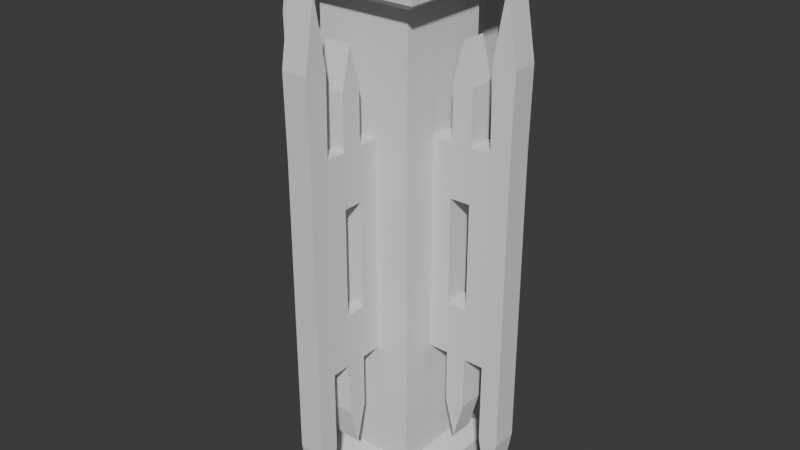 # Source: Cross.blend  (saved by Blender 4.5.90; exported with 4.5.12 LTS)
import bpy
from mathutils import Matrix  # noqa: F401  (used for matrix-valued properties, if any)

bpy.ops.wm.read_factory_settings(use_empty=True)
scene = bpy.context.scene
scene.name = 'Scene'

# ---- world
world_world = bpy.data.worlds.new('World'); scene.world = world_world
world_world.use_nodes = True; world_world.node_tree.nodes.clear()
_N = world_world.node_tree.nodes; _L = world_world.node_tree.links
n0 = _N.new('ShaderNodeOutputWorld'); n0.name = 'World Output'; n0.location = (200, 100)
n1 = _N.new('ShaderNodeBackground'); n1.name = 'Background'; n1.location = (-200, 100)
n1.inputs[0].default_value = (0.05088, 0.05088, 0.05088, 1.0)
_L.new(n1.outputs[0], n0.inputs[0])
n0.is_active_output = True
world_world.color = (0.05088, 0.05088, 0.05088)
world_world.sun_shadow_jitter_overblur = 0.0

# ---- meshes
me_cube_001 = bpy.data.meshes.new('Cube.001')
me_cube_001.from_pydata([(-0.1875, -0.1875, 1.025), (-0.1875, -0.1875, 1.903), (-0.1875, 0.1875, 1.025), (-0.1875, 0.1875, 1.903), (0.1875, -0.1875, 1.025), (0.1875, -0.1875, 1.903), (0.1875, 0.1875, 1.025), (0.1875, 0.1875, 1.903), (-0.275, -0.275, 1.95), (-0.275, 0.275, 1.95), (0.275, 0.275, 1.95), (0.275, -0.275, 1.95), (-0.275, -0.275, 2.05), (-0.275, 0.275, 2.05), (0.275, 0.275, 2.05), (0.275, -0.275, 2.05), (-0.1875, -0.1875, 0.1466), (-0.1875, 0.1875, 0.1466), (0.1875, -0.1875, 0.1466), (0.1875, 0.1875, 0.1466), (-0.275, -0.275, 0.1), (-0.275, 0.275, 0.1), (0.275, 0.275, 0.1), (0.275, -0.275, 0.1), (-0.275, -0.275, 0.0), (-0.275, 0.275, 0.0), (0.275, 0.275, 0.0), (0.275, -0.275, 0.0)], [], [(0, 1, 3, 2), (2, 3, 7, 6), (6, 7, 5, 4), (4, 5, 1, 0), (2, 6, 4, 0), (7, 3, 9, 10), (11, 10, 14, 15), (5, 7, 10, 11), (3, 1, 8, 9), (1, 5, 11, 8), (14, 13, 12, 15), (9, 8, 12, 13), (8, 11, 15, 12), (10, 9, 13, 14), (0, 2, 17, 16), (2, 6, 19, 17), (6, 4, 18, 19), (4, 0, 16, 18), (19, 22, 21, 17), (23, 27, 26, 22), (18, 23, 22, 19), (17, 21, 20, 16), (16, 20, 23, 18), (26, 27, 24, 25), (21, 25, 24, 20), (20, 24, 27, 23), (22, 26, 25, 21)])
_uv = me_cube_001.uv_layers.new(name='UVMap')
_uv.uv.foreach_set('vector', [0.375, 0.0, 0.625, 0.0, 0.625, 0.25, 0.375, 0.25, 0.375, 0.25, 0.625, 0.25, 0.625, 0.5, 0.375, 0.5, 0.375, 0.5, 0.625, 0.5, 0.625, 0.75, 0.375, 0.75, 0.375, 0.75, 0.625, 0.75, 0.625, 1.0, 0.375, 1.0, 0.125, 0.5, 0.375, 0.5, 0.375, 0.75, 0.125, 0.75, 0.625, 0.5, 0.625, 0.25, 0.625, 0.25, 0.625, 0.5, 0.625, 0.75, 0.625, 0.5, 0.625, 0.5, 0.625, 0.75, 0.625, 0.75, 0.625, 0.5, 0.625, 0.5, 0.625, 0.75, 0.625, 0.25, 0.625, 0.0, 0.625, 0.0, 0.625, 0.25, 0.625, 1.0, 0.625, 0.75, 0.625, 0.75, 0.625, 1.0, 0.625, 0.5, 0.875, 0.5, 0.875, 0.75, 0.625, 0.75, 0.625, 0.25, 0.625, 0.0, 0.625, 0.0, 0.625, 0.25, 0.625, 1.0, 0.625, 0.75, 0.625, 0.75, 0.625, 1.0, 0.625, 0.5, 0.625, 0.25, 0.625, 0.25, 0.625, 0.5, 0.375, 0.0, 0.375, 0.25, 0.625, 0.25, 0.625, 0.0, 0.375, 0.25, 0.375, 0.5, 0.625, 0.5, 0.625, 0.25, 0.375, 0.5, 0.375, 0.75, 0.625, 0.75, 0.625, 0.5, 0.375, 0.75, 0.375, 1.0, 0.625, 1.0, 0.625, 0.75, 0.625, 0.5, 0.625, 0.5, 0.625, 0.25, 0.625, 0.25, 0.625, 0.75, 0.625, 0.75, 0.625, 0.5, 0.625, 0.5, 0.625, 0.75, 0.625, 0.75, 0.625, 0.5, 0.625, 0.5, 0.625, 0.25, 0.625, 0.25, 0.625, 0.0, 0.625, 0.0, 0.625, 1.0, 0.625, 1.0, 0.625, 0.75, 0.625, 0.75, 0.625, 0.5, 0.625, 0.75, 0.875, 0.75, 0.875, 0.5, 0.625, 0.25, 0.625, 0.25, 0.625, 0.0, 0.625, 0.0, 0.625, 1.0, 0.625, 1.0, 0.625, 0.75, 0.625, 0.75, 0.625, 0.5, 0.625, 0.5, 0.625, 0.25, 0.625, 0.25])
me_cube_001.update()
me_plane_001 = bpy.data.meshes.new('Plane.001')
me_plane_001.from_pydata([(0.05, -0.4609, 0.07268), (0.05, -0.5055, 1.742), (0.05, -0.5, 0.2977), (0.05, -0.4164, 1.742), (0.05, -0.3438, 1.648), (0.05, -0.2656, 1.648), (0.05, -0.1875, 1.44), (0.05, -0.1875, 1.025), (0.05, -0.1875, 0.6098), (0.05, -0.2656, 0.4022), (0.05, -0.3438, 0.4022), (0.05, -0.4219, 0.2977), (0.05, -0.5, 0.6091), (0.05, -0.5, 1.025), (0.05, -0.5, 1.441), (0.05, -0.2656, 1.44), (0.05, -0.3438, 1.44), (0.05, -0.4219, 1.441), (0.05, -0.2656, 1.025), (0.05, -0.3438, 1.025), (0.05, -0.2656, 0.6098), (0.05, -0.3438, 0.6098), (0.05, -0.4219, 0.6091), (0.05, -0.3047, 0.2522), (0.05, -0.4609, 1.998), (0.05, -0.3047, 1.798), (0.05, -0.3047, 1.44), (0.05, -0.3047, 0.6098), (0.05, -0.2656, 1.233), (0.05, -0.3438, 1.233), (0.05, -0.2656, 0.8174), (0.05, -0.3438, 0.8174), (0.05, -0.3047, 0.8174), (0.05, -0.3047, 1.233), (-0.05, -0.2656, 0.4022), (-0.05, -0.3047, 0.2522), (-0.05, -0.4219, 0.2977), (-0.05, -0.5, 0.2977), (-0.05, -0.5, 1.441), (-0.05, -0.5055, 1.742), (-0.05, -0.4164, 1.742), (-0.05, -0.3438, 1.648), (-0.05, -0.3047, 1.798), (-0.05, -0.2656, 1.648), (-0.05, -0.1875, 1.44), (-0.05, -0.1875, 1.025), (-0.05, -0.1875, 0.6098), (-0.05, -0.4609, 0.07268), (-0.05, -0.3438, 0.4022), (-0.05, -0.5, 0.6091), (-0.05, -0.5, 1.025), (-0.05, -0.4219, 1.441), (-0.05, -0.2656, 1.44), (-0.05, -0.3047, 1.44), (-0.05, -0.3438, 1.44), (-0.05, -0.4219, 0.6091), (-0.05, -0.2656, 0.6098), (-0.05, -0.3047, 0.6098), (-0.05, -0.3438, 0.6098), (-0.05, -0.2656, 1.233), (-0.05, -0.3438, 1.233), (-0.05, -0.2656, 0.8174), (-0.05, -0.2656, 1.025), (-0.05, -0.3438, 0.8174), (-0.05, -0.3438, 1.025), (-0.05, -0.4609, 1.998), (-0.05, -0.3047, 0.8174), (-0.05, -0.3047, 1.233)], [], [(22, 12, 2, 11), (3, 1, 14, 17), (5, 4, 16, 26, 15), (5, 25, 4), (6, 15, 28, 18, 30, 20, 8, 7), (13, 12, 22, 21, 31, 19, 29, 16, 17, 14), (2, 0, 11), (20, 27, 21, 10, 9), (10, 23, 9), (3, 24, 1), (27, 20, 30, 32, 31, 21), (33, 28, 15, 26, 16, 29), (55, 36, 37, 49), (40, 51, 38, 39), (43, 52, 53, 54, 41), (43, 41, 42), (44, 45, 46, 56, 61, 62, 59, 52), (50, 38, 51, 54, 60, 64, 63, 58, 55, 49), (37, 36, 47), (56, 34, 48, 58, 57), (48, 34, 35), (40, 39, 65), (57, 58, 63, 66, 61, 56), (67, 60, 54, 53, 52, 59), (20, 9, 34, 56), (31, 32, 66, 63), (14, 1, 39, 38), (10, 21, 58, 48), (17, 16, 54, 51), (32, 30, 61, 66), (22, 11, 36, 55), (33, 29, 60, 67), (4, 25, 42, 41), (0, 2, 37, 47), (8, 20, 56, 46), (28, 33, 67, 59), (23, 10, 48, 35), (6, 7, 45, 44), (25, 5, 43, 42), (21, 22, 55, 58), (7, 8, 46, 45), (24, 3, 40, 65), (5, 15, 52, 43), (11, 0, 47, 36), (1, 24, 65, 39), (16, 4, 41, 54), (3, 17, 51, 40), (2, 12, 49, 37), (12, 13, 50, 49), (18, 28, 59, 62), (13, 14, 38, 50), (29, 19, 64, 60), (30, 18, 62, 61), (9, 23, 35, 34), (19, 31, 63, 64), (15, 6, 44, 52)])
_uv = me_plane_001.uv_layers.new(name='UVMap')
_uv.uv.foreach_set('vector', [0.75, 0.75, 0.75, 1.0, 1.0, 1.0, 1.0, 0.75, 0.0, 0.75, 0.0, 1.0, 0.25, 1.0, 0.25, 0.75, 0.0, 0.25, 0.0, 0.5, 0.25, 0.5, 0.25, 0.375, 0.25, 0.25, 0.0, 0.25, 0.0, 0.25, 0.0, 0.5, 0.25, 0.0, 0.25, 0.25, 0.375, 0.25, 0.5, 0.25, 0.625, 0.25, 0.75, 0.25, 0.75, 0.0, 0.5, 0.0, 0.5, 1.0, 0.75, 1.0, 0.75, 0.75, 0.75, 0.5, 0.625, 0.5, 0.5, 0.5, 0.375, 0.5, 0.25, 0.5, 0.25, 0.75, 0.25, 1.0, 1.0, 1.0, 1.0, 1.0, 1.0, 0.75, 0.75, 0.25, 0.75, 0.375, 0.75, 0.5, 1.0, 0.5, 1.0, 0.25, 1.0, 0.5, 1.0, 0.5, 1.0, 0.25, 0.0, 0.75, 0.0, 0.75, 0.0, 1.0, 0.75, 0.375, 0.75, 0.25, 0.625, 0.25, 0.625, 0.375, 0.625, 0.5, 0.75, 0.5, 0.375, 0.375, 0.375, 0.25, 0.25, 0.25, 0.25, 0.375, 0.25, 0.5, 0.375, 0.5, 0.75, 0.75, 1.0, 0.75, 1.0, 1.0, 0.75, 1.0, 0.0, 0.75, 0.25, 0.75, 0.25, 1.0, 0.0, 1.0, 0.0, 0.25, 0.25, 0.25, 0.25, 0.375, 0.25, 0.5, 0.0, 0.5, 0.0, 0.25, 0.0, 0.5, 0.0, 0.25, 0.25, 0.0, 0.5, 0.0, 0.75, 0.0, 0.75, 0.25, 0.625, 0.25, 0.5, 0.25, 0.375, 0.25, 0.25, 0.25, 0.5, 1.0, 0.25, 1.0, 0.25, 0.75, 0.25, 0.5, 0.375, 0.5, 0.5, 0.5, 0.625, 0.5, 0.75, 0.5, 0.75, 0.75, 0.75, 1.0, 1.0, 1.0, 1.0, 0.75, 1.0, 1.0, 0.75, 0.25, 1.0, 0.25, 1.0, 0.5, 0.75, 0.5, 0.75, 0.375, 1.0, 0.5, 1.0, 0.25, 1.0, 0.5, 0.0, 0.75, 0.0, 1.0, 0.0, 0.75, 0.75, 0.375, 0.75, 0.5, 0.625, 0.5, 0.625, 0.375, 0.625, 0.25, 0.75, 0.25, 0.375, 0.375, 0.375, 0.5, 0.25, 0.5, 0.25, 0.375, 0.25, 0.25, 0.375, 0.25, 0.75, 0.25, 1.0, 0.25, 1.0, 0.25, 0.75, 0.25, 0.625, 0.5, 0.625, 0.375, 0.625, 0.375, 0.625, 0.5, 0.25, 1.0, 0.0, 1.0, 0.0, 1.0, 0.25, 1.0, 1.0, 0.5, 0.75, 0.5, 0.75, 0.5, 1.0, 0.5, 0.25, 0.75, 0.25, 0.5, 0.25, 0.5, 0.25, 0.75, 0.625, 0.375, 0.625, 0.25, 0.625, 0.25, 0.625, 0.375, 0.75, 0.75, 1.0, 0.75, 1.0, 0.75, 0.75, 0.75, 0.375, 0.375, 0.375, 0.5, 0.375, 0.5, 0.375, 0.375, 0.0, 0.5, 0.0, 0.25, 0.0, 0.25, 0.0, 0.5, 1.0, 1.0, 1.0, 1.0, 1.0, 1.0, 1.0, 1.0, 0.75, 0.0, 0.75, 0.25, 0.75, 0.25, 0.75, 0.0, 0.375, 0.25, 0.375, 0.375, 0.375, 0.375, 0.375, 0.25, 1.0, 0.5, 1.0, 0.5, 1.0, 0.5, 1.0, 0.5, 0.25, 0.0, 0.5, 0.0, 0.5, 0.0, 0.25, 0.0, 0.0, 0.25, 0.0, 0.25, 0.0, 0.25, 0.0, 0.25, 0.75, 0.5, 0.75, 0.75, 0.75, 0.75, 0.75, 0.5, 0.5, 0.0, 0.75, 0.0, 0.75, 0.0, 0.5, 0.0, 0.0, 0.75, 0.0, 0.75, 0.0, 0.75, 0.0, 0.75, 0.0, 0.25, 0.25, 0.25, 0.25, 0.25, 0.0, 0.25, 1.0, 0.75, 1.0, 1.0, 1.0, 1.0, 1.0, 0.75, 0.0, 1.0, 0.0, 0.75, 0.0, 0.75, 0.0, 1.0, 0.25, 0.5, 0.0, 0.5, 0.0, 0.5, 0.25, 0.5, 0.0, 0.75, 0.25, 0.75, 0.25, 0.75, 0.0, 0.75, 1.0, 1.0, 0.75, 1.0, 0.75, 1.0, 1.0, 1.0, 0.75, 1.0, 0.5, 1.0, 0.5, 1.0, 0.75, 1.0, 0.5, 0.25, 0.375, 0.25, 0.375, 0.25, 0.5, 0.25, 0.5, 1.0, 0.25, 1.0, 0.25, 1.0, 0.5, 1.0, 0.375, 0.5, 0.5, 0.5, 0.5, 0.5, 0.375, 0.5, 0.625, 0.25, 0.5, 0.25, 0.5, 0.25, 0.625, 0.25, 1.0, 0.25, 1.0, 0.5, 1.0, 0.5, 1.0, 0.25, 0.5, 0.5, 0.625, 0.5, 0.625, 0.5, 0.5, 0.5, 0.25, 0.25, 0.25, 0.0, 0.25, 0.0, 0.25, 0.25])
me_plane_001.update()
me_plane_002 = bpy.data.meshes.new('Plane.002')
me_plane_002.from_pydata([(-0.05, 0.4609, 0.07268), (-0.05, 0.5055, 1.742), (-0.05, 0.5, 0.2977), (-0.05, 0.4164, 1.742), (-0.05, 0.3438, 1.648), (-0.05, 0.2656, 1.648), (-0.05, 0.1875, 1.44), (-0.05, 0.1875, 1.025), (-0.05, 0.1875, 0.6098), (-0.05, 0.2656, 0.4022), (-0.05, 0.3438, 0.4022), (-0.05, 0.4219, 0.2977), (-0.05, 0.5, 0.6091), (-0.05, 0.5, 1.025), (-0.05, 0.5, 1.441), (-0.05, 0.2656, 1.44), (-0.05, 0.3438, 1.44), (-0.05, 0.4219, 1.441), (-0.05, 0.2656, 1.025), (-0.05, 0.3438, 1.025), (-0.05, 0.2656, 0.6098), (-0.05, 0.3438, 0.6098), (-0.05, 0.4219, 0.6091), (-0.05, 0.3047, 0.2522), (-0.05, 0.4609, 1.998), (-0.05, 0.3047, 1.798), (-0.05, 0.3047, 1.44), (-0.05, 0.3047, 0.6098), (-0.05, 0.2656, 1.233), (-0.05, 0.3438, 1.233), (-0.05, 0.2656, 0.8174), (-0.05, 0.3438, 0.8174), (-0.05, 0.3047, 0.8174), (-0.05, 0.3047, 1.233), (0.05, 0.2656, 0.4022), (0.05, 0.3047, 0.2522), (0.05, 0.4219, 0.2977), (0.05, 0.5, 0.2977), (0.05, 0.5, 1.441), (0.05, 0.5055, 1.742), (0.05, 0.4164, 1.742), (0.05, 0.3438, 1.648), (0.05, 0.3047, 1.798), (0.05, 0.2656, 1.648), (0.05, 0.1875, 1.44), (0.05, 0.1875, 1.025), (0.05, 0.1875, 0.6098), (0.05, 0.4609, 0.07268), (0.05, 0.3438, 0.4022), (0.05, 0.5, 0.6091), (0.05, 0.5, 1.025), (0.05, 0.4219, 1.441), (0.05, 0.2656, 1.44), (0.05, 0.3047, 1.44), (0.05, 0.3438, 1.44), (0.05, 0.4219, 0.6091), (0.05, 0.2656, 0.6098), (0.05, 0.3047, 0.6098), (0.05, 0.3438, 0.6098), (0.05, 0.2656, 1.233), (0.05, 0.3438, 1.233), (0.05, 0.2656, 0.8174), (0.05, 0.2656, 1.025), (0.05, 0.3438, 0.8174), (0.05, 0.3438, 1.025), (0.05, 0.4609, 1.998), (0.05, 0.3047, 0.8174), (0.05, 0.3047, 1.233)], [], [(22, 12, 2, 11), (3, 1, 14, 17), (5, 4, 16, 26, 15), (5, 25, 4), (6, 15, 28, 18, 30, 20, 8, 7), (13, 12, 22, 21, 31, 19, 29, 16, 17, 14), (2, 0, 11), (20, 27, 21, 10, 9), (10, 23, 9), (3, 24, 1), (27, 20, 30, 32, 31, 21), (33, 28, 15, 26, 16, 29), (55, 36, 37, 49), (40, 51, 38, 39), (43, 52, 53, 54, 41), (43, 41, 42), (44, 45, 46, 56, 61, 62, 59, 52), (50, 38, 51, 54, 60, 64, 63, 58, 55, 49), (37, 36, 47), (56, 34, 48, 58, 57), (48, 34, 35), (40, 39, 65), (57, 58, 63, 66, 61, 56), (67, 60, 54, 53, 52, 59), (20, 9, 34, 56), (31, 32, 66, 63), (14, 1, 39, 38), (10, 21, 58, 48), (17, 16, 54, 51), (32, 30, 61, 66), (22, 11, 36, 55), (33, 29, 60, 67), (4, 25, 42, 41), (0, 2, 37, 47), (8, 20, 56, 46), (28, 33, 67, 59), (23, 10, 48, 35), (6, 7, 45, 44), (25, 5, 43, 42), (21, 22, 55, 58), (7, 8, 46, 45), (24, 3, 40, 65), (5, 15, 52, 43), (11, 0, 47, 36), (1, 24, 65, 39), (16, 4, 41, 54), (3, 17, 51, 40), (2, 12, 49, 37), (12, 13, 50, 49), (18, 28, 59, 62), (13, 14, 38, 50), (29, 19, 64, 60), (30, 18, 62, 61), (9, 23, 35, 34), (19, 31, 63, 64), (15, 6, 44, 52)])
_uv = me_plane_002.uv_layers.new(name='UVMap')
_uv.uv.foreach_set('vector', [0.75, 0.75, 0.75, 1.0, 1.0, 1.0, 1.0, 0.75, 0.0, 0.75, 0.0, 1.0, 0.25, 1.0, 0.25, 0.75, 0.0, 0.25, 0.0, 0.5, 0.25, 0.5, 0.25, 0.375, 0.25, 0.25, 0.0, 0.25, 0.0, 0.25, 0.0, 0.5, 0.25, 0.0, 0.25, 0.25, 0.375, 0.25, 0.5, 0.25, 0.625, 0.25, 0.75, 0.25, 0.75, 0.0, 0.5, 0.0, 0.5, 1.0, 0.75, 1.0, 0.75, 0.75, 0.75, 0.5, 0.625, 0.5, 0.5, 0.5, 0.375, 0.5, 0.25, 0.5, 0.25, 0.75, 0.25, 1.0, 1.0, 1.0, 1.0, 1.0, 1.0, 0.75, 0.75, 0.25, 0.75, 0.375, 0.75, 0.5, 1.0, 0.5, 1.0, 0.25, 1.0, 0.5, 1.0, 0.5, 1.0, 0.25, 0.0, 0.75, 0.0, 0.75, 0.0, 1.0, 0.75, 0.375, 0.75, 0.25, 0.625, 0.25, 0.625, 0.375, 0.625, 0.5, 0.75, 0.5, 0.375, 0.375, 0.375, 0.25, 0.25, 0.25, 0.25, 0.375, 0.25, 0.5, 0.375, 0.5, 0.75, 0.75, 1.0, 0.75, 1.0, 1.0, 0.75, 1.0, 0.0, 0.75, 0.25, 0.75, 0.25, 1.0, 0.0, 1.0, 0.0, 0.25, 0.25, 0.25, 0.25, 0.375, 0.25, 0.5, 0.0, 0.5, 0.0, 0.25, 0.0, 0.5, 0.0, 0.25, 0.25, 0.0, 0.5, 0.0, 0.75, 0.0, 0.75, 0.25, 0.625, 0.25, 0.5, 0.25, 0.375, 0.25, 0.25, 0.25, 0.5, 1.0, 0.25, 1.0, 0.25, 0.75, 0.25, 0.5, 0.375, 0.5, 0.5, 0.5, 0.625, 0.5, 0.75, 0.5, 0.75, 0.75, 0.75, 1.0, 1.0, 1.0, 1.0, 0.75, 1.0, 1.0, 0.75, 0.25, 1.0, 0.25, 1.0, 0.5, 0.75, 0.5, 0.75, 0.375, 1.0, 0.5, 1.0, 0.25, 1.0, 0.5, 0.0, 0.75, 0.0, 1.0, 0.0, 0.75, 0.75, 0.375, 0.75, 0.5, 0.625, 0.5, 0.625, 0.375, 0.625, 0.25, 0.75, 0.25, 0.375, 0.375, 0.375, 0.5, 0.25, 0.5, 0.25, 0.375, 0.25, 0.25, 0.375, 0.25, 0.75, 0.25, 1.0, 0.25, 1.0, 0.25, 0.75, 0.25, 0.625, 0.5, 0.625, 0.375, 0.625, 0.375, 0.625, 0.5, 0.25, 1.0, 0.0, 1.0, 0.0, 1.0, 0.25, 1.0, 1.0, 0.5, 0.75, 0.5, 0.75, 0.5, 1.0, 0.5, 0.25, 0.75, 0.25, 0.5, 0.25, 0.5, 0.25, 0.75, 0.625, 0.375, 0.625, 0.25, 0.625, 0.25, 0.625, 0.375, 0.75, 0.75, 1.0, 0.75, 1.0, 0.75, 0.75, 0.75, 0.375, 0.375, 0.375, 0.5, 0.375, 0.5, 0.375, 0.375, 0.0, 0.5, 0.0, 0.25, 0.0, 0.25, 0.0, 0.5, 1.0, 1.0, 1.0, 1.0, 1.0, 1.0, 1.0, 1.0, 0.75, 0.0, 0.75, 0.25, 0.75, 0.25, 0.75, 0.0, 0.375, 0.25, 0.375, 0.375, 0.375, 0.375, 0.375, 0.25, 1.0, 0.5, 1.0, 0.5, 1.0, 0.5, 1.0, 0.5, 0.25, 0.0, 0.5, 0.0, 0.5, 0.0, 0.25, 0.0, 0.0, 0.25, 0.0, 0.25, 0.0, 0.25, 0.0, 0.25, 0.75, 0.5, 0.75, 0.75, 0.75, 0.75, 0.75, 0.5, 0.5, 0.0, 0.75, 0.0, 0.75, 0.0, 0.5, 0.0, 0.0, 0.75, 0.0, 0.75, 0.0, 0.75, 0.0, 0.75, 0.0, 0.25, 0.25, 0.25, 0.25, 0.25, 0.0, 0.25, 1.0, 0.75, 1.0, 1.0, 1.0, 1.0, 1.0, 0.75, 0.0, 1.0, 0.0, 0.75, 0.0, 0.75, 0.0, 1.0, 0.25, 0.5, 0.0, 0.5, 0.0, 0.5, 0.25, 0.5, 0.0, 0.75, 0.25, 0.75, 0.25, 0.75, 0.0, 0.75, 1.0, 1.0, 0.75, 1.0, 0.75, 1.0, 1.0, 1.0, 0.75, 1.0, 0.5, 1.0, 0.5, 1.0, 0.75, 1.0, 0.5, 0.25, 0.375, 0.25, 0.375, 0.25, 0.5, 0.25, 0.5, 1.0, 0.25, 1.0, 0.25, 1.0, 0.5, 1.0, 0.375, 0.5, 0.5, 0.5, 0.5, 0.5, 0.375, 0.5, 0.625, 0.25, 0.5, 0.25, 0.5, 0.25, 0.625, 0.25, 1.0, 0.25, 1.0, 0.5, 1.0, 0.5, 1.0, 0.25, 0.5, 0.5, 0.625, 0.5, 0.625, 0.5, 0.5, 0.5, 0.25, 0.25, 0.25, 0.0, 0.25, 0.0, 0.25, 0.25])
me_plane_002.update()
me_plane_003 = bpy.data.meshes.new('Plane.003')
me_plane_003.from_pydata([(-0.4609, -0.05, 0.07268), (-0.5055, -0.05, 1.742), (-0.5, -0.05, 0.2977), (-0.4164, -0.05, 1.742), (-0.3438, -0.05, 1.648), (-0.2656, -0.05, 1.648), (-0.1875, -0.05, 1.44), (-0.1875, -0.05, 1.025), (-0.1875, -0.05, 0.6098), (-0.2656, -0.05, 0.4022), (-0.3438, -0.05, 0.4022), (-0.4219, -0.05, 0.2977), (-0.5, -0.05, 0.6091), (-0.5, -0.05, 1.025), (-0.5, -0.05, 1.441), (-0.2656, -0.05, 1.44), (-0.3438, -0.05, 1.44), (-0.4219, -0.05, 1.441), (-0.2656, -0.05, 1.025), (-0.3438, -0.05, 1.025), (-0.2656, -0.05, 0.6098), (-0.3438, -0.05, 0.6098), (-0.4219, -0.05, 0.6091), (-0.3047, -0.05, 0.2522), (-0.4609, -0.05, 1.998), (-0.3047, -0.05, 1.798), (-0.3047, -0.05, 1.44), (-0.3047, -0.05, 0.6098), (-0.2656, -0.05, 1.233), (-0.3438, -0.05, 1.233), (-0.2656, -0.05, 0.8174), (-0.3438, -0.05, 0.8174), (-0.3047, -0.05, 0.8174), (-0.3047, -0.05, 1.233), (-0.2656, 0.05, 0.4022), (-0.3047, 0.05, 0.2522), (-0.4219, 0.05, 0.2977), (-0.5, 0.05, 0.2977), (-0.5, 0.05, 1.441), (-0.5055, 0.05, 1.742), (-0.4164, 0.05, 1.742), (-0.3438, 0.05, 1.648), (-0.3047, 0.05, 1.798), (-0.2656, 0.05, 1.648), (-0.1875, 0.05, 1.44), (-0.1875, 0.05, 1.025), (-0.1875, 0.05, 0.6098), (-0.4609, 0.05, 0.07268), (-0.3438, 0.05, 0.4022), (-0.5, 0.05, 0.6091), (-0.5, 0.05, 1.025), (-0.4219, 0.05, 1.441), (-0.2656, 0.05, 1.44), (-0.3047, 0.05, 1.44), (-0.3438, 0.05, 1.44), (-0.4219, 0.05, 0.6091), (-0.2656, 0.05, 0.6098), (-0.3047, 0.05, 0.6098), (-0.3438, 0.05, 0.6098), (-0.2656, 0.05, 1.233), (-0.3438, 0.05, 1.233), (-0.2656, 0.05, 0.8174), (-0.2656, 0.05, 1.025), (-0.3438, 0.05, 0.8174), (-0.3438, 0.05, 1.025), (-0.4609, 0.05, 1.998), (-0.3047, 0.05, 0.8174), (-0.3047, 0.05, 1.233)], [], [(22, 12, 2, 11), (3, 1, 14, 17), (5, 4, 16, 26, 15), (5, 25, 4), (6, 15, 28, 18, 30, 20, 8, 7), (13, 12, 22, 21, 31, 19, 29, 16, 17, 14), (2, 0, 11), (20, 27, 21, 10, 9), (10, 23, 9), (3, 24, 1), (27, 20, 30, 32, 31, 21), (33, 28, 15, 26, 16, 29), (55, 36, 37, 49), (40, 51, 38, 39), (43, 52, 53, 54, 41), (43, 41, 42), (44, 45, 46, 56, 61, 62, 59, 52), (50, 38, 51, 54, 60, 64, 63, 58, 55, 49), (37, 36, 47), (56, 34, 48, 58, 57), (48, 34, 35), (40, 39, 65), (57, 58, 63, 66, 61, 56), (67, 60, 54, 53, 52, 59), (20, 9, 34, 56), (31, 32, 66, 63), (14, 1, 39, 38), (10, 21, 58, 48), (17, 16, 54, 51), (32, 30, 61, 66), (22, 11, 36, 55), (33, 29, 60, 67), (4, 25, 42, 41), (0, 2, 37, 47), (8, 20, 56, 46), (28, 33, 67, 59), (23, 10, 48, 35), (6, 7, 45, 44), (25, 5, 43, 42), (21, 22, 55, 58), (7, 8, 46, 45), (24, 3, 40, 65), (5, 15, 52, 43), (11, 0, 47, 36), (1, 24, 65, 39), (16, 4, 41, 54), (3, 17, 51, 40), (2, 12, 49, 37), (12, 13, 50, 49), (18, 28, 59, 62), (13, 14, 38, 50), (29, 19, 64, 60), (30, 18, 62, 61), (9, 23, 35, 34), (19, 31, 63, 64), (15, 6, 44, 52)])
_uv = me_plane_003.uv_layers.new(name='UVMap')
_uv.uv.foreach_set('vector', [0.75, 0.75, 0.75, 1.0, 1.0, 1.0, 1.0, 0.75, 0.0, 0.75, 0.0, 1.0, 0.25, 1.0, 0.25, 0.75, 0.0, 0.25, 0.0, 0.5, 0.25, 0.5, 0.25, 0.375, 0.25, 0.25, 0.0, 0.25, 0.0, 0.25, 0.0, 0.5, 0.25, 0.0, 0.25, 0.25, 0.375, 0.25, 0.5, 0.25, 0.625, 0.25, 0.75, 0.25, 0.75, 0.0, 0.5, 0.0, 0.5, 1.0, 0.75, 1.0, 0.75, 0.75, 0.75, 0.5, 0.625, 0.5, 0.5, 0.5, 0.375, 0.5, 0.25, 0.5, 0.25, 0.75, 0.25, 1.0, 1.0, 1.0, 1.0, 1.0, 1.0, 0.75, 0.75, 0.25, 0.75, 0.375, 0.75, 0.5, 1.0, 0.5, 1.0, 0.25, 1.0, 0.5, 1.0, 0.5, 1.0, 0.25, 0.0, 0.75, 0.0, 0.75, 0.0, 1.0, 0.75, 0.375, 0.75, 0.25, 0.625, 0.25, 0.625, 0.375, 0.625, 0.5, 0.75, 0.5, 0.375, 0.375, 0.375, 0.25, 0.25, 0.25, 0.25, 0.375, 0.25, 0.5, 0.375, 0.5, 0.75, 0.75, 1.0, 0.75, 1.0, 1.0, 0.75, 1.0, 0.0, 0.75, 0.25, 0.75, 0.25, 1.0, 0.0, 1.0, 0.0, 0.25, 0.25, 0.25, 0.25, 0.375, 0.25, 0.5, 0.0, 0.5, 0.0, 0.25, 0.0, 0.5, 0.0, 0.25, 0.25, 0.0, 0.5, 0.0, 0.75, 0.0, 0.75, 0.25, 0.625, 0.25, 0.5, 0.25, 0.375, 0.25, 0.25, 0.25, 0.5, 1.0, 0.25, 1.0, 0.25, 0.75, 0.25, 0.5, 0.375, 0.5, 0.5, 0.5, 0.625, 0.5, 0.75, 0.5, 0.75, 0.75, 0.75, 1.0, 1.0, 1.0, 1.0, 0.75, 1.0, 1.0, 0.75, 0.25, 1.0, 0.25, 1.0, 0.5, 0.75, 0.5, 0.75, 0.375, 1.0, 0.5, 1.0, 0.25, 1.0, 0.5, 0.0, 0.75, 0.0, 1.0, 0.0, 0.75, 0.75, 0.375, 0.75, 0.5, 0.625, 0.5, 0.625, 0.375, 0.625, 0.25, 0.75, 0.25, 0.375, 0.375, 0.375, 0.5, 0.25, 0.5, 0.25, 0.375, 0.25, 0.25, 0.375, 0.25, 0.75, 0.25, 1.0, 0.25, 1.0, 0.25, 0.75, 0.25, 0.625, 0.5, 0.625, 0.375, 0.625, 0.375, 0.625, 0.5, 0.25, 1.0, 0.0, 1.0, 0.0, 1.0, 0.25, 1.0, 1.0, 0.5, 0.75, 0.5, 0.75, 0.5, 1.0, 0.5, 0.25, 0.75, 0.25, 0.5, 0.25, 0.5, 0.25, 0.75, 0.625, 0.375, 0.625, 0.25, 0.625, 0.25, 0.625, 0.375, 0.75, 0.75, 1.0, 0.75, 1.0, 0.75, 0.75, 0.75, 0.375, 0.375, 0.375, 0.5, 0.375, 0.5, 0.375, 0.375, 0.0, 0.5, 0.0, 0.25, 0.0, 0.25, 0.0, 0.5, 1.0, 1.0, 1.0, 1.0, 1.0, 1.0, 1.0, 1.0, 0.75, 0.0, 0.75, 0.25, 0.75, 0.25, 0.75, 0.0, 0.375, 0.25, 0.375, 0.375, 0.375, 0.375, 0.375, 0.25, 1.0, 0.5, 1.0, 0.5, 1.0, 0.5, 1.0, 0.5, 0.25, 0.0, 0.5, 0.0, 0.5, 0.0, 0.25, 0.0, 0.0, 0.25, 0.0, 0.25, 0.0, 0.25, 0.0, 0.25, 0.75, 0.5, 0.75, 0.75, 0.75, 0.75, 0.75, 0.5, 0.5, 0.0, 0.75, 0.0, 0.75, 0.0, 0.5, 0.0, 0.0, 0.75, 0.0, 0.75, 0.0, 0.75, 0.0, 0.75, 0.0, 0.25, 0.25, 0.25, 0.25, 0.25, 0.0, 0.25, 1.0, 0.75, 1.0, 1.0, 1.0, 1.0, 1.0, 0.75, 0.0, 1.0, 0.0, 0.75, 0.0, 0.75, 0.0, 1.0, 0.25, 0.5, 0.0, 0.5, 0.0, 0.5, 0.25, 0.5, 0.0, 0.75, 0.25, 0.75, 0.25, 0.75, 0.0, 0.75, 1.0, 1.0, 0.75, 1.0, 0.75, 1.0, 1.0, 1.0, 0.75, 1.0, 0.5, 1.0, 0.5, 1.0, 0.75, 1.0, 0.5, 0.25, 0.375, 0.25, 0.375, 0.25, 0.5, 0.25, 0.5, 1.0, 0.25, 1.0, 0.25, 1.0, 0.5, 1.0, 0.375, 0.5, 0.5, 0.5, 0.5, 0.5, 0.375, 0.5, 0.625, 0.25, 0.5, 0.25, 0.5, 0.25, 0.625, 0.25, 1.0, 0.25, 1.0, 0.5, 1.0, 0.5, 1.0, 0.25, 0.5, 0.5, 0.625, 0.5, 0.625, 0.5, 0.5, 0.5, 0.25, 0.25, 0.25, 0.0, 0.25, 0.0, 0.25, 0.25])
me_plane_003.update()
me_plane_004 = bpy.data.meshes.new('Plane.004')
me_plane_004.from_pydata([(0.05, -0.4609, 0.07268), (0.05, -0.5055, 1.742), (0.05, -0.5, 0.2977), (0.05, -0.4164, 1.742), (0.05, -0.3438, 1.648), (0.05, -0.2656, 1.648), (0.05, -0.1875, 1.44), (0.05, -0.1875, 1.025), (0.05, -0.1875, 0.6098), (0.05, -0.2656, 0.4022), (0.05, -0.3438, 0.4022), (0.05, -0.4219, 0.2977), (0.05, -0.5, 0.6091), (0.05, -0.5, 1.025), (0.05, -0.5, 1.441), (0.05, -0.2656, 1.44), (0.05, -0.3438, 1.44), (0.05, -0.4219, 1.441), (0.05, -0.2656, 1.025), (0.05, -0.3438, 1.025), (0.05, -0.2656, 0.6098), (0.05, -0.3438, 0.6098), (0.05, -0.4219, 0.6091), (0.05, -0.3047, 0.2522), (0.05, -0.4609, 1.998), (0.05, -0.3047, 1.798), (0.05, -0.3047, 1.44), (0.05, -0.3047, 0.6098), (0.05, -0.2656, 1.233), (0.05, -0.3438, 1.233), (0.05, -0.2656, 0.8174), (0.05, -0.3438, 0.8174), (0.05, -0.3047, 0.8174), (0.05, -0.3047, 1.233), (-0.05, -0.2656, 0.4022), (-0.05, -0.3047, 0.2522), (-0.05, -0.4219, 0.2977), (-0.05, -0.5, 0.2977), (-0.05, -0.5, 1.441), (-0.05, -0.5055, 1.742), (-0.05, -0.4164, 1.742), (-0.05, -0.3438, 1.648), (-0.05, -0.3047, 1.798), (-0.05, -0.2656, 1.648), (-0.05, -0.1875, 1.44), (-0.05, -0.1875, 1.025), (-0.05, -0.1875, 0.6098), (-0.05, -0.4609, 0.07268), (-0.05, -0.3438, 0.4022), (-0.05, -0.5, 0.6091), (-0.05, -0.5, 1.025), (-0.05, -0.4219, 1.441), (-0.05, -0.2656, 1.44), (-0.05, -0.3047, 1.44), (-0.05, -0.3438, 1.44), (-0.05, -0.4219, 0.6091), (-0.05, -0.2656, 0.6098), (-0.05, -0.3047, 0.6098), (-0.05, -0.3438, 0.6098), (-0.05, -0.2656, 1.233), (-0.05, -0.3438, 1.233), (-0.05, -0.2656, 0.8174), (-0.05, -0.2656, 1.025), (-0.05, -0.3438, 0.8174), (-0.05, -0.3438, 1.025), (-0.05, -0.4609, 1.998), (-0.05, -0.3047, 0.8174), (-0.05, -0.3047, 1.233)], [], [(22, 12, 2, 11), (3, 1, 14, 17), (5, 4, 16, 26, 15), (5, 25, 4), (6, 15, 28, 18, 30, 20, 8, 7), (13, 12, 22, 21, 31, 19, 29, 16, 17, 14), (2, 0, 11), (20, 27, 21, 10, 9), (10, 23, 9), (3, 24, 1), (27, 20, 30, 32, 31, 21), (33, 28, 15, 26, 16, 29), (55, 36, 37, 49), (40, 51, 38, 39), (43, 52, 53, 54, 41), (43, 41, 42), (44, 45, 46, 56, 61, 62, 59, 52), (50, 38, 51, 54, 60, 64, 63, 58, 55, 49), (37, 36, 47), (56, 34, 48, 58, 57), (48, 34, 35), (40, 39, 65), (57, 58, 63, 66, 61, 56), (67, 60, 54, 53, 52, 59), (20, 9, 34, 56), (31, 32, 66, 63), (14, 1, 39, 38), (10, 21, 58, 48), (17, 16, 54, 51), (32, 30, 61, 66), (22, 11, 36, 55), (33, 29, 60, 67), (4, 25, 42, 41), (0, 2, 37, 47), (8, 20, 56, 46), (28, 33, 67, 59), (23, 10, 48, 35), (6, 7, 45, 44), (25, 5, 43, 42), (21, 22, 55, 58), (7, 8, 46, 45), (24, 3, 40, 65), (5, 15, 52, 43), (11, 0, 47, 36), (1, 24, 65, 39), (16, 4, 41, 54), (3, 17, 51, 40), (2, 12, 49, 37), (12, 13, 50, 49), (18, 28, 59, 62), (13, 14, 38, 50), (29, 19, 64, 60), (30, 18, 62, 61), (9, 23, 35, 34), (19, 31, 63, 64), (15, 6, 44, 52)])
_uv = me_plane_004.uv_layers.new(name='UVMap')
_uv.uv.foreach_set('vector', [0.75, 0.75, 0.75, 1.0, 1.0, 1.0, 1.0, 0.75, 0.0, 0.75, 0.0, 1.0, 0.25, 1.0, 0.25, 0.75, 0.0, 0.25, 0.0, 0.5, 0.25, 0.5, 0.25, 0.375, 0.25, 0.25, 0.0, 0.25, 0.0, 0.25, 0.0, 0.5, 0.25, 0.0, 0.25, 0.25, 0.375, 0.25, 0.5, 0.25, 0.625, 0.25, 0.75, 0.25, 0.75, 0.0, 0.5, 0.0, 0.5, 1.0, 0.75, 1.0, 0.75, 0.75, 0.75, 0.5, 0.625, 0.5, 0.5, 0.5, 0.375, 0.5, 0.25, 0.5, 0.25, 0.75, 0.25, 1.0, 1.0, 1.0, 1.0, 1.0, 1.0, 0.75, 0.75, 0.25, 0.75, 0.375, 0.75, 0.5, 1.0, 0.5, 1.0, 0.25, 1.0, 0.5, 1.0, 0.5, 1.0, 0.25, 0.0, 0.75, 0.0, 0.75, 0.0, 1.0, 0.75, 0.375, 0.75, 0.25, 0.625, 0.25, 0.625, 0.375, 0.625, 0.5, 0.75, 0.5, 0.375, 0.375, 0.375, 0.25, 0.25, 0.25, 0.25, 0.375, 0.25, 0.5, 0.375, 0.5, 0.75, 0.75, 1.0, 0.75, 1.0, 1.0, 0.75, 1.0, 0.0, 0.75, 0.25, 0.75, 0.25, 1.0, 0.0, 1.0, 0.0, 0.25, 0.25, 0.25, 0.25, 0.375, 0.25, 0.5, 0.0, 0.5, 0.0, 0.25, 0.0, 0.5, 0.0, 0.25, 0.25, 0.0, 0.5, 0.0, 0.75, 0.0, 0.75, 0.25, 0.625, 0.25, 0.5, 0.25, 0.375, 0.25, 0.25, 0.25, 0.5, 1.0, 0.25, 1.0, 0.25, 0.75, 0.25, 0.5, 0.375, 0.5, 0.5, 0.5, 0.625, 0.5, 0.75, 0.5, 0.75, 0.75, 0.75, 1.0, 1.0, 1.0, 1.0, 0.75, 1.0, 1.0, 0.75, 0.25, 1.0, 0.25, 1.0, 0.5, 0.75, 0.5, 0.75, 0.375, 1.0, 0.5, 1.0, 0.25, 1.0, 0.5, 0.0, 0.75, 0.0, 1.0, 0.0, 0.75, 0.75, 0.375, 0.75, 0.5, 0.625, 0.5, 0.625, 0.375, 0.625, 0.25, 0.75, 0.25, 0.375, 0.375, 0.375, 0.5, 0.25, 0.5, 0.25, 0.375, 0.25, 0.25, 0.375, 0.25, 0.75, 0.25, 1.0, 0.25, 1.0, 0.25, 0.75, 0.25, 0.625, 0.5, 0.625, 0.375, 0.625, 0.375, 0.625, 0.5, 0.25, 1.0, 0.0, 1.0, 0.0, 1.0, 0.25, 1.0, 1.0, 0.5, 0.75, 0.5, 0.75, 0.5, 1.0, 0.5, 0.25, 0.75, 0.25, 0.5, 0.25, 0.5, 0.25, 0.75, 0.625, 0.375, 0.625, 0.25, 0.625, 0.25, 0.625, 0.375, 0.75, 0.75, 1.0, 0.75, 1.0, 0.75, 0.75, 0.75, 0.375, 0.375, 0.375, 0.5, 0.375, 0.5, 0.375, 0.375, 0.0, 0.5, 0.0, 0.25, 0.0, 0.25, 0.0, 0.5, 1.0, 1.0, 1.0, 1.0, 1.0, 1.0, 1.0, 1.0, 0.75, 0.0, 0.75, 0.25, 0.75, 0.25, 0.75, 0.0, 0.375, 0.25, 0.375, 0.375, 0.375, 0.375, 0.375, 0.25, 1.0, 0.5, 1.0, 0.5, 1.0, 0.5, 1.0, 0.5, 0.25, 0.0, 0.5, 0.0, 0.5, 0.0, 0.25, 0.0, 0.0, 0.25, 0.0, 0.25, 0.0, 0.25, 0.0, 0.25, 0.75, 0.5, 0.75, 0.75, 0.75, 0.75, 0.75, 0.5, 0.5, 0.0, 0.75, 0.0, 0.75, 0.0, 0.5, 0.0, 0.0, 0.75, 0.0, 0.75, 0.0, 0.75, 0.0, 0.75, 0.0, 0.25, 0.25, 0.25, 0.25, 0.25, 0.0, 0.25, 1.0, 0.75, 1.0, 1.0, 1.0, 1.0, 1.0, 0.75, 0.0, 1.0, 0.0, 0.75, 0.0, 0.75, 0.0, 1.0, 0.25, 0.5, 0.0, 0.5, 0.0, 0.5, 0.25, 0.5, 0.0, 0.75, 0.25, 0.75, 0.25, 0.75, 0.0, 0.75, 1.0, 1.0, 0.75, 1.0, 0.75, 1.0, 1.0, 1.0, 0.75, 1.0, 0.5, 1.0, 0.5, 1.0, 0.75, 1.0, 0.5, 0.25, 0.375, 0.25, 0.375, 0.25, 0.5, 0.25, 0.5, 1.0, 0.25, 1.0, 0.25, 1.0, 0.5, 1.0, 0.375, 0.5, 0.5, 0.5, 0.5, 0.5, 0.375, 0.5, 0.625, 0.25, 0.5, 0.25, 0.5, 0.25, 0.625, 0.25, 1.0, 0.25, 1.0, 0.5, 1.0, 0.5, 1.0, 0.25, 0.5, 0.5, 0.625, 0.5, 0.625, 0.5, 0.5, 0.5, 0.25, 0.25, 0.25, 0.0, 0.25, 0.0, 0.25, 0.25])
me_plane_004.update()

# ---- objects
ob_column = bpy.data.objects.new('Column', me_cube_001)
ob_bars = bpy.data.objects.new('Bars', me_plane_001)
ob_bars_001 = bpy.data.objects.new('Bars.001', me_plane_002)
ob_bars_002 = bpy.data.objects.new('Bars.002', me_plane_003)
ob_bars_003 = bpy.data.objects.new('Bars.003', me_plane_004)

# ---- transforms, parenting, visibility, modifiers, constraints
ob_column.location = (0.0, 0.0, 0.0)
ob_bars.location = (0.0, 0.0, 0.0)
ob_bars.rotation_euler = (0.0, 0.0, 1.571)
ob_bars_001.location = (0.0, 0.0, 0.0)
ob_bars_002.location = (0.0, 0.0, 0.0)
ob_bars_003.location = (0.0, 0.0, 0.0)

# ---- collection membership
scene.collection.objects.link(ob_column)
scene.collection.objects.link(ob_bars)
scene.collection.objects.link(ob_bars_001)
scene.collection.objects.link(ob_bars_002)
scene.collection.objects.link(ob_bars_003)

# ---- scene / render settings (as saved in the file)
scene.frame_start = 1; scene.frame_end = 250; scene.frame_set(1)
scene.render.engine = 'BLENDER_EEVEE_NEXT'
bpy.context.view_layer.update()

# ---- added for rendering (the .blend has no active camera and no usable light): camera, sun
cam_auto = bpy.data.cameras.new('AutoCamera')
cam_auto.lens = 50.0
cam_auto.sensor_width = 36.0
cam_auto.clip_end = 1000.0
ob_auto_camera = bpy.data.objects.new('AutoCamera', cam_auto)
scene.collection.objects.link(ob_auto_camera)
ob_auto_camera.location = (2.31242, -2.77491, 2.87494)
ob_auto_camera.rotation_euler = (1.09748, -7.21219e-08, 0.694738)
scene.camera = ob_auto_camera
light_auto_sun = bpy.data.lights.new('AutoSun', 'SUN')
light_auto_sun.energy = 3.0
light_auto_sun.angle = 0.0523599
ob_auto_sun = bpy.data.objects.new('AutoSun', light_auto_sun)
scene.collection.objects.link(ob_auto_sun)
ob_auto_sun.rotation_euler = (0.872665, 0.174533, 0.523599)
bpy.context.view_layer.update()
